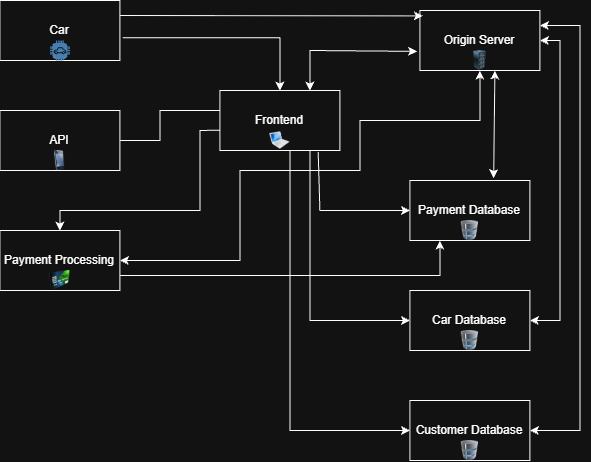

The diagram above was exported from draw.io. Its source (the exported page's mxGraphModel, read from the mxfile embedded in the PNG):
<mxGraphModel dx="1677" dy="944" grid="1" gridSize="10" guides="1" tooltips="1" connect="1" arrows="1" fold="1" page="1" pageScale="1" pageWidth="850" pageHeight="1100" math="0" shadow="0">
  <root>
    <mxCell id="0" />
    <mxCell id="1" parent="0" />
    <mxCell id="GGxBmONImcAaDrlOEbYO-1" parent="1" style="rounded=0;whiteSpace=wrap;html=1;" value="Car" vertex="1">
      <mxGeometry height="60" width="120" x="120" y="190" as="geometry" />
    </mxCell>
    <mxCell id="GGxBmONImcAaDrlOEbYO-25" edge="1" parent="1" source="GGxBmONImcAaDrlOEbYO-4" style="edgeStyle=orthogonalEdgeStyle;rounded=0;orthogonalLoop=1;jettySize=auto;html=1;exitX=1;exitY=0.75;exitDx=0;exitDy=0;entryX=0.25;entryY=1;entryDx=0;entryDy=0;" target="GGxBmONImcAaDrlOEbYO-7">
      <mxGeometry relative="1" as="geometry" />
    </mxCell>
    <mxCell id="GGxBmONImcAaDrlOEbYO-4" parent="1" style="rounded=0;whiteSpace=wrap;html=1;" value="Payment Processing" vertex="1">
      <mxGeometry height="60" width="120" x="120" y="420" as="geometry" />
    </mxCell>
    <mxCell id="GGxBmONImcAaDrlOEbYO-21" edge="1" parent="1" source="GGxBmONImcAaDrlOEbYO-5" style="edgeStyle=orthogonalEdgeStyle;rounded=0;orthogonalLoop=1;jettySize=auto;html=1;exitX=0.75;exitY=1;exitDx=0;exitDy=0;entryX=0;entryY=0.5;entryDx=0;entryDy=0;" target="GGxBmONImcAaDrlOEbYO-20">
      <mxGeometry relative="1" as="geometry" />
    </mxCell>
    <mxCell id="GGxBmONImcAaDrlOEbYO-5" parent="1" style="rounded=0;whiteSpace=wrap;html=1;" value="Frontend" vertex="1">
      <mxGeometry height="60" width="120" x="340" y="280" as="geometry" />
    </mxCell>
    <mxCell id="GGxBmONImcAaDrlOEbYO-23" edge="1" parent="1" source="GGxBmONImcAaDrlOEbYO-6" style="edgeStyle=orthogonalEdgeStyle;rounded=0;orthogonalLoop=1;jettySize=auto;html=1;exitX=1;exitY=0.5;exitDx=0;exitDy=0;entryX=1;entryY=0.5;entryDx=0;entryDy=0;startArrow=classic;startFill=1;" target="GGxBmONImcAaDrlOEbYO-20">
      <mxGeometry relative="1" as="geometry" />
    </mxCell>
    <mxCell id="GGxBmONImcAaDrlOEbYO-24" edge="1" parent="1" source="GGxBmONImcAaDrlOEbYO-6" style="edgeStyle=orthogonalEdgeStyle;rounded=0;orthogonalLoop=1;jettySize=auto;html=1;exitX=1;exitY=0.25;exitDx=0;exitDy=0;entryX=1;entryY=0.5;entryDx=0;entryDy=0;startArrow=classic;startFill=1;" target="EPYsbeYoZ0sjEDGqRWjx-2">
      <mxGeometry relative="1" as="geometry">
        <Array as="points">
          <mxPoint x="700" y="215" />
          <mxPoint x="700" y="620" />
        </Array>
      </mxGeometry>
    </mxCell>
    <mxCell id="GGxBmONImcAaDrlOEbYO-6" parent="1" style="rounded=0;whiteSpace=wrap;html=1;" value="Origin Server" vertex="1">
      <mxGeometry height="60" width="120" x="540" y="200" as="geometry" />
    </mxCell>
    <mxCell id="GGxBmONImcAaDrlOEbYO-7" parent="1" style="rounded=0;whiteSpace=wrap;html=1;" value="Payment Database" vertex="1">
      <mxGeometry height="60" width="120" x="530" y="370" as="geometry" />
    </mxCell>
    <mxCell id="GGxBmONImcAaDrlOEbYO-8" edge="1" parent="1" source="GGxBmONImcAaDrlOEbYO-1" style="endArrow=classic;html=1;rounded=0;entryX=0.024;entryY=0.09;entryDx=0;entryDy=0;entryPerimeter=0;exitX=1;exitY=0.25;exitDx=0;exitDy=0;" target="GGxBmONImcAaDrlOEbYO-6" value="">
      <mxGeometry height="50" relative="1" width="50" as="geometry">
        <mxPoint x="320" y="300" as="sourcePoint" />
        <mxPoint x="370" y="250" as="targetPoint" />
      </mxGeometry>
    </mxCell>
    <mxCell id="GGxBmONImcAaDrlOEbYO-9" edge="1" parent="1" source="GGxBmONImcAaDrlOEbYO-1" style="endArrow=classic;html=1;rounded=0;exitX=1.024;exitY=0.619;exitDx=0;exitDy=0;exitPerimeter=0;entryX=0.5;entryY=0;entryDx=0;entryDy=0;" target="GGxBmONImcAaDrlOEbYO-5" value="">
      <mxGeometry height="50" relative="1" width="50" as="geometry">
        <Array as="points">
          <mxPoint x="400" y="227.14" />
        </Array>
        <mxPoint x="320" y="300" as="sourcePoint" />
        <mxPoint x="370" y="250" as="targetPoint" />
      </mxGeometry>
    </mxCell>
    <mxCell id="GGxBmONImcAaDrlOEbYO-10" edge="1" parent="1" source="GGxBmONImcAaDrlOEbYO-5" style="endArrow=classic;html=1;rounded=0;exitX=0.75;exitY=0;exitDx=0;exitDy=0;startArrow=classic;startFill=1;entryX=-0.024;entryY=0.681;entryDx=0;entryDy=0;entryPerimeter=0;" target="GGxBmONImcAaDrlOEbYO-6" value="">
      <mxGeometry height="50" relative="1" width="50" as="geometry">
        <Array as="points">
          <mxPoint x="430" y="240" />
        </Array>
        <mxPoint x="490" y="310" as="sourcePoint" />
        <mxPoint x="540" y="260" as="targetPoint" />
      </mxGeometry>
    </mxCell>
    <mxCell id="GGxBmONImcAaDrlOEbYO-11" edge="1" parent="1" source="GGxBmONImcAaDrlOEbYO-7" style="endArrow=classic;html=1;rounded=0;exitX=0.698;exitY=-0.038;exitDx=0;exitDy=0;startArrow=classic;startFill=1;exitPerimeter=0;" value="">
      <mxGeometry height="50" relative="1" width="50" as="geometry">
        <mxPoint x="565" y="310" as="sourcePoint" />
        <mxPoint x="615" y="260" as="targetPoint" />
      </mxGeometry>
    </mxCell>
    <mxCell id="GGxBmONImcAaDrlOEbYO-12" edge="1" parent="1" source="GGxBmONImcAaDrlOEbYO-5" style="endArrow=classic;html=1;rounded=0;entryX=0;entryY=0.5;entryDx=0;entryDy=0;exitX=0.819;exitY=1.024;exitDx=0;exitDy=0;exitPerimeter=0;" target="GGxBmONImcAaDrlOEbYO-7" value="">
      <mxGeometry height="50" relative="1" width="50" as="geometry">
        <Array as="points">
          <mxPoint x="440" y="400" />
          <mxPoint x="460" y="400" />
        </Array>
        <mxPoint x="440" y="350" as="sourcePoint" />
        <mxPoint x="510" y="290" as="targetPoint" />
      </mxGeometry>
    </mxCell>
    <mxCell id="GGxBmONImcAaDrlOEbYO-13" edge="1" parent="1" style="endArrow=classic;html=1;rounded=0;entryX=0.5;entryY=0;entryDx=0;entryDy=0;" target="GGxBmONImcAaDrlOEbYO-4" value="">
      <mxGeometry height="50" relative="1" width="50" as="geometry">
        <Array as="points">
          <mxPoint x="320" y="320" />
          <mxPoint x="320" y="400" />
          <mxPoint x="180" y="400" />
        </Array>
        <mxPoint x="340" y="319.66" as="sourcePoint" />
        <mxPoint x="290" y="290" as="targetPoint" />
      </mxGeometry>
    </mxCell>
    <mxCell id="GGxBmONImcAaDrlOEbYO-14" edge="1" parent="1" style="endArrow=classic;html=1;rounded=0;entryX=0.5;entryY=1;entryDx=0;entryDy=0;startArrow=classic;startFill=1;" target="GGxBmONImcAaDrlOEbYO-6" value="">
      <mxGeometry height="50" relative="1" width="50" as="geometry">
        <Array as="points">
          <mxPoint x="360" y="450" />
          <mxPoint x="360" y="390" />
          <mxPoint x="360" y="360" />
          <mxPoint x="420" y="360" />
          <mxPoint x="480" y="360" />
          <mxPoint x="480" y="310" />
          <mxPoint x="600" y="310" />
        </Array>
        <mxPoint x="240" y="450" as="sourcePoint" />
        <mxPoint x="290" y="400" as="targetPoint" />
      </mxGeometry>
    </mxCell>
    <mxCell id="CMIP7CiWYz7bXZ_a1j9E-1" parent="1" style="image;html=1;image=img/lib/clip_art/computers/Database_128x128.png" value="" vertex="1">
      <mxGeometry height="20" width="30" x="575" y="410" as="geometry" />
    </mxCell>
    <mxCell id="CMIP7CiWYz7bXZ_a1j9E-3" parent="1" style="image;html=1;image=img/lib/clip_art/computers/Server_Rack_128x128.png" value="" vertex="1">
      <mxGeometry height="20" width="30" x="585" y="240" as="geometry" />
    </mxCell>
    <mxCell id="GGxBmONImcAaDrlOEbYO-15" parent="1" style="image;html=1;image=img/lib/clip_art/finance/Credit_Card_128x128.png" value="" vertex="1">
      <mxGeometry height="20" width="30" x="165" y="460" as="geometry" />
    </mxCell>
    <mxCell id="GGxBmONImcAaDrlOEbYO-22" edge="1" parent="1" source="CMIP7CiWYz7bXZ_a1j9E-5" style="edgeStyle=orthogonalEdgeStyle;rounded=0;orthogonalLoop=1;jettySize=auto;html=1;exitX=1;exitY=1;exitDx=0;exitDy=0;entryX=0;entryY=0.5;entryDx=0;entryDy=0;" target="EPYsbeYoZ0sjEDGqRWjx-2">
      <mxGeometry relative="1" as="geometry" />
    </mxCell>
    <mxCell id="CMIP7CiWYz7bXZ_a1j9E-5" parent="1" style="image;html=1;image=img/lib/clip_art/computers/MacBook_128x128.png" value="" vertex="1">
      <mxGeometry height="20" width="20" x="390" y="320" as="geometry" />
    </mxCell>
    <mxCell id="CMIP7CiWYz7bXZ_a1j9E-11" parent="1" style="outlineConnect=0;dashed=0;verticalLabelPosition=bottom;verticalAlign=top;align=center;html=1;shape=mxgraph.aws3.car;fillColor=#5294CF;gradientColor=none;" value="" vertex="1">
      <mxGeometry height="20" width="20" x="170" y="230" as="geometry" />
    </mxCell>
    <mxCell id="GGxBmONImcAaDrlOEbYO-20" parent="1" style="rounded=0;whiteSpace=wrap;html=1;" value="Car Database" vertex="1">
      <mxGeometry height="60" width="120" x="530" y="480" as="geometry" />
    </mxCell>
    <mxCell id="EPYsbeYoZ0sjEDGqRWjx-2" parent="1" style="rounded=0;whiteSpace=wrap;html=1;" value="Customer Database" vertex="1">
      <mxGeometry height="60" width="120" x="530" y="590" as="geometry" />
    </mxCell>
    <mxCell id="CMIP7CiWYz7bXZ_a1j9E-12" parent="1" style="image;html=1;image=img/lib/clip_art/computers/Database_128x128.png" value="" vertex="1">
      <mxGeometry height="20" width="30" x="575" y="520" as="geometry" />
    </mxCell>
    <mxCell id="CMIP7CiWYz7bXZ_a1j9E-13" parent="1" style="image;html=1;image=img/lib/clip_art/computers/Database_128x128.png" value="" vertex="1">
      <mxGeometry height="20" width="30" x="575" y="630" as="geometry" />
    </mxCell>
    <mxCell id="CMIP7CiWYz7bXZ_a1j9E-14" parent="1" style="rounded=0;whiteSpace=wrap;html=1;" value="API" vertex="1">
      <mxGeometry height="60" width="120" x="120" y="300" as="geometry" />
    </mxCell>
    <mxCell id="CMIP7CiWYz7bXZ_a1j9E-15" parent="1" style="image;html=1;image=img/lib/clip_art/telecommunication/iPhone_128x128.png" value="" vertex="1">
      <mxGeometry height="20" width="40" x="160" y="340" as="geometry" />
    </mxCell>
    <mxCell id="CMIP7CiWYz7bXZ_a1j9E-16" edge="1" parent="1" style="endArrow=none;html=1;rounded=0;exitX=1.024;exitY=0.619;exitDx=0;exitDy=0;exitPerimeter=0;entryX=0;entryY=0.333;entryDx=0;entryDy=0;entryPerimeter=0;endFill=0;" target="GGxBmONImcAaDrlOEbYO-5" value="">
      <mxGeometry height="50" relative="1" width="50" as="geometry">
        <Array as="points">
          <mxPoint x="280" y="330" />
          <mxPoint x="280" y="300" />
        </Array>
        <mxPoint x="240" y="330" as="sourcePoint" />
        <mxPoint x="320" y="310" as="targetPoint" />
      </mxGeometry>
    </mxCell>
  </root>
</mxGraphModel>